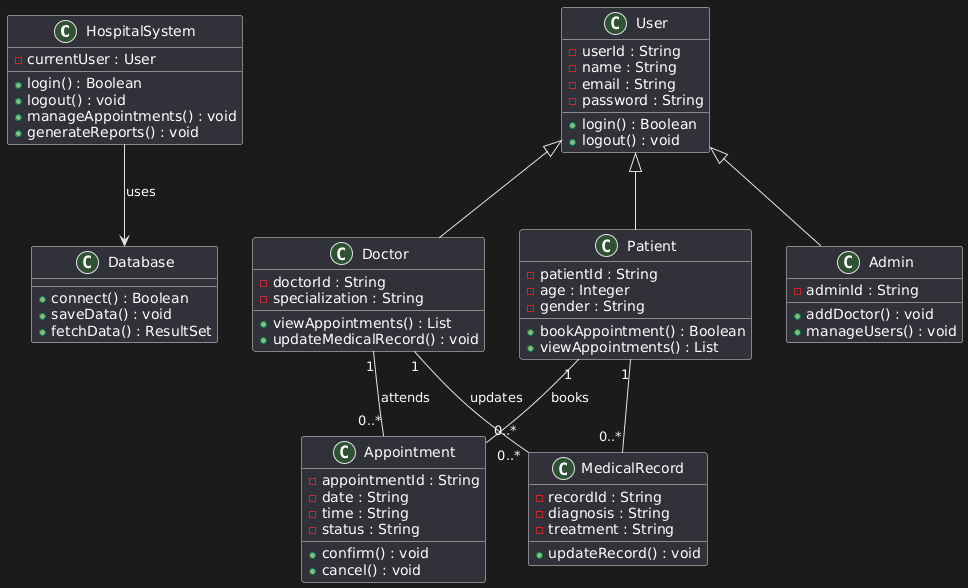

The diagram above was rendered by PlantUML. Its source (embedded in the PNG):
@startuml
class HospitalSystem {
  - currentUser : User
  + login() : Boolean
  + logout() : void
  + manageAppointments() : void
  + generateReports() : void
}

class User {
  - userId : String
  - name : String
  - email : String
  - password : String
  + login() : Boolean
  + logout() : void
}

class Patient {
  - patientId : String
  - age : Integer
  - gender : String
  + bookAppointment() : Boolean
  + viewAppointments() : List
}

class Doctor {
  - doctorId : String
  - specialization : String
  + viewAppointments() : List
  + updateMedicalRecord() : void
}

class Admin {
  - adminId : String
  + addDoctor() : void
  + manageUsers() : void
}

class Appointment {
  - appointmentId : String
  - date : String
  - time : String
  - status : String
  + confirm() : void
  + cancel() : void
}

class MedicalRecord {
  - recordId : String
  - diagnosis : String
  - treatment : String
  + updateRecord() : void
}

class Database {
  + connect() : Boolean
  + saveData() : void
  + fetchData() : ResultSet
}

User <|-- Patient
User <|-- Doctor
User <|-- Admin

Patient "1" -- "0..*" Appointment : books
Doctor "1" -- "0..*" Appointment : attends
Patient "1" -- "0..*" MedicalRecord
Doctor "1" -- "0..*" MedicalRecord : updates

HospitalSystem --> Database : uses
@enduml